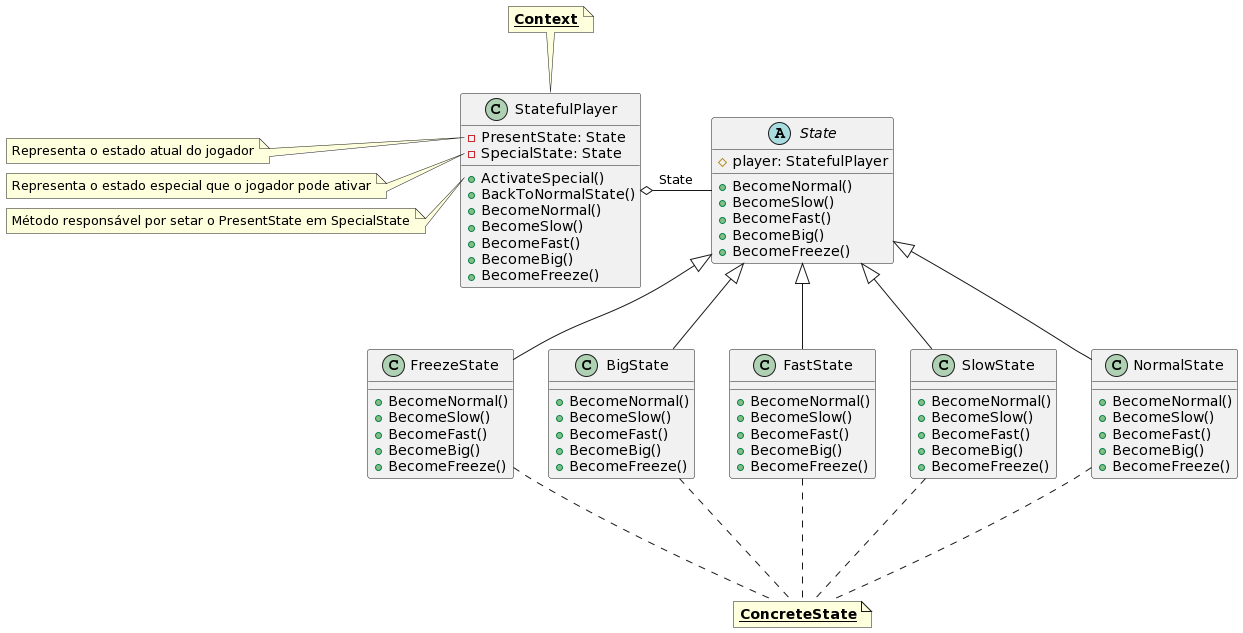

The diagram above was rendered by PlantUML. Its source (embedded in the PNG):
@startuml
Class StatefulPlayer {
- PresentState: State
- SpecialState: State
+ActivateSpecial()
+BackToNormalState()
+BecomeNormal()
+BecomeSlow()
+BecomeFast()
+BecomeBig()
+BecomeFreeze()
}


Abstract Class State {
#player: StatefulPlayer
+BecomeNormal()
+BecomeSlow()
+BecomeFast()
+BecomeBig()
+BecomeFreeze()
}

Class NormalState {
+BecomeNormal()
+BecomeSlow()
+BecomeFast()
+BecomeBig()
+BecomeFreeze()
}

Class SlowState {
+BecomeNormal()
+BecomeSlow()
+BecomeFast()
+BecomeBig()
+BecomeFreeze()
}

Class FastState {
+BecomeNormal()
+BecomeSlow()
+BecomeFast()
+BecomeBig()
+BecomeFreeze()
}

Class BigState {
+BecomeNormal()
+BecomeSlow()
+BecomeFast()
+BecomeBig()
+BecomeFreeze()
}

Class FreezeState {
+BecomeNormal()
+BecomeSlow()
+BecomeFast()
+BecomeBig()
+BecomeFreeze()
}

StatefulPlayer o- State : State

State <|-- FreezeState
State <|-- BigState
State <|-- FastState
State <|-- SlowState
State <|-- NormalState

note left of StatefulPlayer::PresentState
  Representa o estado atual do jogador
end note
note left of StatefulPlayer::Special
  Representa o estado especial que o jogador pode ativar
end note
note left of StatefulPlayer::ActivateSpecial()
  Método responsável por setar o PresentState em SpecialState
end note

note top of StatefulPlayer
  <size:14><b><u>Context</u></b></size>
end note

note as n1
<size:14><b><u>ConcreteState</u></b></size>
endnote

n1 -u.. NormalState
n1 -u.. SlowState
n1 -u.. FastState
n1 -u.. BigState
n1 -u.. FreezeState
@enduml